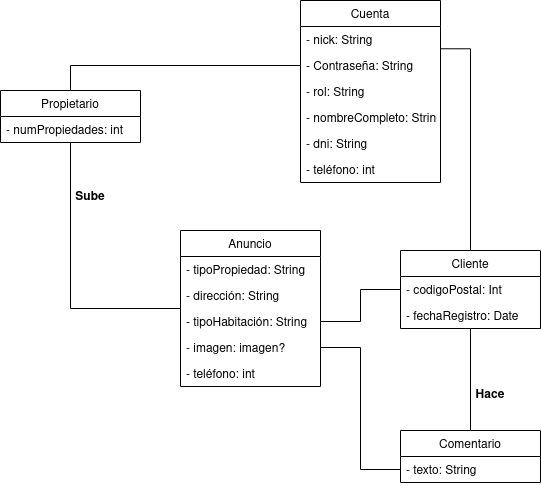

The diagram above was exported from draw.io. Its source (the exported page's mxGraphModel, read from the mxfile embedded in the PNG):
<mxGraphModel dx="460" dy="621" grid="0" gridSize="10" guides="1" tooltips="1" connect="1" arrows="1" fold="1" page="1" pageScale="1" pageWidth="827" pageHeight="1169" background="#FFFFFF" math="0" shadow="0">
  <root>
    <mxCell id="0" />
    <mxCell id="1" parent="0" />
    <mxCell id="V7e-SpfRTmrC7AQ8gUIp-1" value="Cuenta" style="swimlane;fontStyle=0;childLayout=stackLayout;horizontal=1;startSize=26;fillColor=none;horizontalStack=0;resizeParent=1;resizeParentMax=0;resizeLast=0;collapsible=1;marginBottom=0;" parent="1" vertex="1">
      <mxGeometry x="840" y="270" width="140" height="182" as="geometry" />
    </mxCell>
    <mxCell id="V7e-SpfRTmrC7AQ8gUIp-3" value="- nick: String" style="text;strokeColor=none;fillColor=none;align=left;verticalAlign=top;spacingLeft=4;spacingRight=4;overflow=hidden;rotatable=0;points=[[0,0.5],[1,0.5]];portConstraint=eastwest;" parent="V7e-SpfRTmrC7AQ8gUIp-1" vertex="1">
      <mxGeometry y="26" width="140" height="26" as="geometry" />
    </mxCell>
    <mxCell id="V7e-SpfRTmrC7AQ8gUIp-2" value="- Contraseña: String" style="text;strokeColor=none;fillColor=none;align=left;verticalAlign=top;spacingLeft=4;spacingRight=4;overflow=hidden;rotatable=0;points=[[0,0.5],[1,0.5]];portConstraint=eastwest;" parent="V7e-SpfRTmrC7AQ8gUIp-1" vertex="1">
      <mxGeometry y="52" width="140" height="26" as="geometry" />
    </mxCell>
    <mxCell id="V7e-SpfRTmrC7AQ8gUIp-4" value="- rol: String" style="text;strokeColor=none;fillColor=none;align=left;verticalAlign=top;spacingLeft=4;spacingRight=4;overflow=hidden;rotatable=0;points=[[0,0.5],[1,0.5]];portConstraint=eastwest;" parent="V7e-SpfRTmrC7AQ8gUIp-1" vertex="1">
      <mxGeometry y="78" width="140" height="26" as="geometry" />
    </mxCell>
    <mxCell id="V7e-SpfRTmrC7AQ8gUIp-20" value="- nombreCompleto: String" style="text;strokeColor=none;fillColor=none;align=left;verticalAlign=top;spacingLeft=4;spacingRight=4;overflow=hidden;rotatable=0;points=[[0,0.5],[1,0.5]];portConstraint=eastwest;" parent="V7e-SpfRTmrC7AQ8gUIp-1" vertex="1">
      <mxGeometry y="104" width="140" height="26" as="geometry" />
    </mxCell>
    <mxCell id="V7e-SpfRTmrC7AQ8gUIp-21" value="- dni: String" style="text;strokeColor=none;fillColor=none;align=left;verticalAlign=top;spacingLeft=4;spacingRight=4;overflow=hidden;rotatable=0;points=[[0,0.5],[1,0.5]];portConstraint=eastwest;" parent="V7e-SpfRTmrC7AQ8gUIp-1" vertex="1">
      <mxGeometry y="130" width="140" height="26" as="geometry" />
    </mxCell>
    <mxCell id="V7e-SpfRTmrC7AQ8gUIp-56" value="- teléfono: int" style="text;strokeColor=none;fillColor=none;align=left;verticalAlign=top;spacingLeft=4;spacingRight=4;overflow=hidden;rotatable=0;points=[[0,0.5],[1,0.5]];portConstraint=eastwest;" parent="V7e-SpfRTmrC7AQ8gUIp-1" vertex="1">
      <mxGeometry y="156" width="140" height="26" as="geometry" />
    </mxCell>
    <mxCell id="V7e-SpfRTmrC7AQ8gUIp-49" style="edgeStyle=orthogonalEdgeStyle;rounded=0;orthogonalLoop=1;jettySize=auto;html=1;entryX=0.5;entryY=0;entryDx=0;entryDy=0;endArrow=none;endFill=0;" parent="1" source="V7e-SpfRTmrC7AQ8gUIp-9" target="V7e-SpfRTmrC7AQ8gUIp-41" edge="1">
      <mxGeometry relative="1" as="geometry" />
    </mxCell>
    <mxCell id="V7e-SpfRTmrC7AQ8gUIp-52" style="edgeStyle=orthogonalEdgeStyle;rounded=0;orthogonalLoop=1;jettySize=auto;html=1;entryX=1.001;entryY=-0.143;entryDx=0;entryDy=0;entryPerimeter=0;endArrow=none;endFill=0;" parent="1" source="V7e-SpfRTmrC7AQ8gUIp-9" target="V7e-SpfRTmrC7AQ8gUIp-2" edge="1">
      <mxGeometry relative="1" as="geometry" />
    </mxCell>
    <mxCell id="V7e-SpfRTmrC7AQ8gUIp-9" value="Cliente" style="swimlane;fontStyle=0;childLayout=stackLayout;horizontal=1;startSize=26;fillColor=none;horizontalStack=0;resizeParent=1;resizeParentMax=0;resizeLast=0;collapsible=1;marginBottom=0;" parent="1" vertex="1">
      <mxGeometry x="940" y="520" width="140" height="78" as="geometry" />
    </mxCell>
    <mxCell id="V7e-SpfRTmrC7AQ8gUIp-11" value="- codigoPostal: Int" style="text;strokeColor=none;fillColor=none;align=left;verticalAlign=top;spacingLeft=4;spacingRight=4;overflow=hidden;rotatable=0;points=[[0,0.5],[1,0.5]];portConstraint=eastwest;" parent="V7e-SpfRTmrC7AQ8gUIp-9" vertex="1">
      <mxGeometry y="26" width="140" height="26" as="geometry" />
    </mxCell>
    <mxCell id="V7e-SpfRTmrC7AQ8gUIp-12" value="- fechaRegistro: Date" style="text;strokeColor=none;fillColor=none;align=left;verticalAlign=top;spacingLeft=4;spacingRight=4;overflow=hidden;rotatable=0;points=[[0,0.5],[1,0.5]];portConstraint=eastwest;" parent="V7e-SpfRTmrC7AQ8gUIp-9" vertex="1">
      <mxGeometry y="52" width="140" height="26" as="geometry" />
    </mxCell>
    <mxCell id="V7e-SpfRTmrC7AQ8gUIp-51" style="edgeStyle=orthogonalEdgeStyle;rounded=0;orthogonalLoop=1;jettySize=auto;html=1;entryX=0;entryY=0.5;entryDx=0;entryDy=0;endArrow=none;endFill=0;" parent="1" source="V7e-SpfRTmrC7AQ8gUIp-28" target="V7e-SpfRTmrC7AQ8gUIp-2" edge="1">
      <mxGeometry relative="1" as="geometry" />
    </mxCell>
    <mxCell id="V7e-SpfRTmrC7AQ8gUIp-28" value="Propietario" style="swimlane;fontStyle=0;childLayout=stackLayout;horizontal=1;startSize=26;fillColor=none;horizontalStack=0;resizeParent=1;resizeParentMax=0;resizeLast=0;collapsible=1;marginBottom=0;" parent="1" vertex="1">
      <mxGeometry x="540" y="360" width="140" height="52" as="geometry" />
    </mxCell>
    <mxCell id="V7e-SpfRTmrC7AQ8gUIp-30" value="- numPropiedades: int" style="text;strokeColor=none;fillColor=none;align=left;verticalAlign=top;spacingLeft=4;spacingRight=4;overflow=hidden;rotatable=0;points=[[0,0.5],[1,0.5]];portConstraint=eastwest;" parent="V7e-SpfRTmrC7AQ8gUIp-28" vertex="1">
      <mxGeometry y="26" width="140" height="26" as="geometry" />
    </mxCell>
    <mxCell id="V7e-SpfRTmrC7AQ8gUIp-53" style="edgeStyle=orthogonalEdgeStyle;rounded=0;orthogonalLoop=1;jettySize=auto;html=1;endArrow=none;endFill=0;" parent="1" source="V7e-SpfRTmrC7AQ8gUIp-34" target="V7e-SpfRTmrC7AQ8gUIp-28" edge="1">
      <mxGeometry relative="1" as="geometry">
        <mxPoint x="661.5399999999997" y="385.14599999999996" as="targetPoint" />
      </mxGeometry>
    </mxCell>
    <mxCell id="V7e-SpfRTmrC7AQ8gUIp-34" value="Anuncio" style="swimlane;fontStyle=0;childLayout=stackLayout;horizontal=1;startSize=26;fillColor=none;horizontalStack=0;resizeParent=1;resizeParentMax=0;resizeLast=0;collapsible=1;marginBottom=0;" parent="1" vertex="1">
      <mxGeometry x="720" y="500" width="140" height="156" as="geometry" />
    </mxCell>
    <mxCell id="V7e-SpfRTmrC7AQ8gUIp-35" value="- tipoPropiedad: String" style="text;strokeColor=none;fillColor=none;align=left;verticalAlign=top;spacingLeft=4;spacingRight=4;overflow=hidden;rotatable=0;points=[[0,0.5],[1,0.5]];portConstraint=eastwest;" parent="V7e-SpfRTmrC7AQ8gUIp-34" vertex="1">
      <mxGeometry y="26" width="140" height="26" as="geometry" />
    </mxCell>
    <mxCell id="V7e-SpfRTmrC7AQ8gUIp-36" value="- dirección: String" style="text;strokeColor=none;fillColor=none;align=left;verticalAlign=top;spacingLeft=4;spacingRight=4;overflow=hidden;rotatable=0;points=[[0,0.5],[1,0.5]];portConstraint=eastwest;" parent="V7e-SpfRTmrC7AQ8gUIp-34" vertex="1">
      <mxGeometry y="52" width="140" height="26" as="geometry" />
    </mxCell>
    <mxCell id="V7e-SpfRTmrC7AQ8gUIp-37" value="- tipoHabitación: String " style="text;strokeColor=none;fillColor=none;align=left;verticalAlign=top;spacingLeft=4;spacingRight=4;overflow=hidden;rotatable=0;points=[[0,0.5],[1,0.5]];portConstraint=eastwest;" parent="V7e-SpfRTmrC7AQ8gUIp-34" vertex="1">
      <mxGeometry y="78" width="140" height="26" as="geometry" />
    </mxCell>
    <mxCell id="V7e-SpfRTmrC7AQ8gUIp-38" value="- imagen: imagen?" style="text;strokeColor=none;fillColor=none;align=left;verticalAlign=top;spacingLeft=4;spacingRight=4;overflow=hidden;rotatable=0;points=[[0,0.5],[1,0.5]];portConstraint=eastwest;" parent="V7e-SpfRTmrC7AQ8gUIp-34" vertex="1">
      <mxGeometry y="104" width="140" height="26" as="geometry" />
    </mxCell>
    <mxCell id="V7e-SpfRTmrC7AQ8gUIp-39" value="- teléfono: int" style="text;strokeColor=none;fillColor=none;align=left;verticalAlign=top;spacingLeft=4;spacingRight=4;overflow=hidden;rotatable=0;points=[[0,0.5],[1,0.5]];portConstraint=eastwest;" parent="V7e-SpfRTmrC7AQ8gUIp-34" vertex="1">
      <mxGeometry y="130" width="140" height="26" as="geometry" />
    </mxCell>
    <mxCell id="V7e-SpfRTmrC7AQ8gUIp-41" value="Comentario" style="swimlane;fontStyle=0;childLayout=stackLayout;horizontal=1;startSize=26;fillColor=none;horizontalStack=0;resizeParent=1;resizeParentMax=0;resizeLast=0;collapsible=1;marginBottom=0;" parent="1" vertex="1">
      <mxGeometry x="940" y="700" width="140" height="52" as="geometry" />
    </mxCell>
    <mxCell id="V7e-SpfRTmrC7AQ8gUIp-42" value="- texto: String" style="text;strokeColor=none;fillColor=none;align=left;verticalAlign=top;spacingLeft=4;spacingRight=4;overflow=hidden;rotatable=0;points=[[0,0.5],[1,0.5]];portConstraint=eastwest;" parent="V7e-SpfRTmrC7AQ8gUIp-41" vertex="1">
      <mxGeometry y="26" width="140" height="26" as="geometry" />
    </mxCell>
    <mxCell id="V7e-SpfRTmrC7AQ8gUIp-48" style="edgeStyle=orthogonalEdgeStyle;rounded=0;orthogonalLoop=1;jettySize=auto;html=1;entryX=0;entryY=0.5;entryDx=0;entryDy=0;endArrow=none;endFill=0;" parent="1" source="V7e-SpfRTmrC7AQ8gUIp-37" target="V7e-SpfRTmrC7AQ8gUIp-11" edge="1">
      <mxGeometry relative="1" as="geometry" />
    </mxCell>
    <mxCell id="V7e-SpfRTmrC7AQ8gUIp-50" style="edgeStyle=orthogonalEdgeStyle;rounded=0;orthogonalLoop=1;jettySize=auto;html=1;entryX=1;entryY=0.5;entryDx=0;entryDy=0;endArrow=none;endFill=0;" parent="1" source="V7e-SpfRTmrC7AQ8gUIp-42" target="V7e-SpfRTmrC7AQ8gUIp-38" edge="1">
      <mxGeometry relative="1" as="geometry" />
    </mxCell>
    <mxCell id="V7e-SpfRTmrC7AQ8gUIp-54" value="Sube" style="text;align=center;fontStyle=1;verticalAlign=middle;spacingLeft=3;spacingRight=3;strokeColor=none;rotatable=0;points=[[0,0.5],[1,0.5]];portConstraint=eastwest;" parent="1" vertex="1">
      <mxGeometry x="590" y="452" width="80" height="26" as="geometry" />
    </mxCell>
    <mxCell id="V7e-SpfRTmrC7AQ8gUIp-55" value="Hace" style="text;align=center;fontStyle=1;verticalAlign=middle;spacingLeft=3;spacingRight=3;strokeColor=none;rotatable=0;points=[[0,0.5],[1,0.5]];portConstraint=eastwest;" parent="1" vertex="1">
      <mxGeometry x="990" y="650" width="80" height="26" as="geometry" />
    </mxCell>
  </root>
</mxGraphModel>